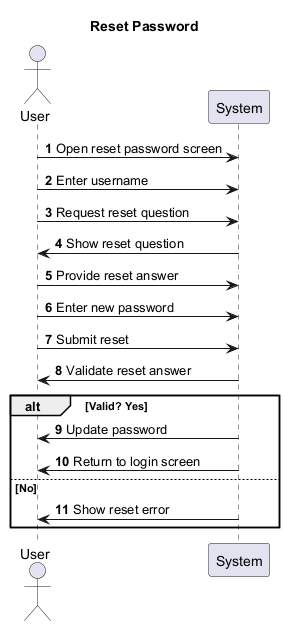

The diagram above was rendered by PlantUML. Its source (embedded in the PNG):
@startuml
title Reset Password
autonumber
actor User
participant System

User -> System : Open reset password screen
User -> System : Enter username
User -> System : Request reset question
System -> User : Show reset question
User -> System : Provide reset answer
User -> System : Enter new password
User -> System : Submit reset
System -> User : Validate reset answer
alt Valid? Yes
  System -> User : Update password
  System -> User : Return to login screen
else No
  System -> User : Show reset error
end
@enduml